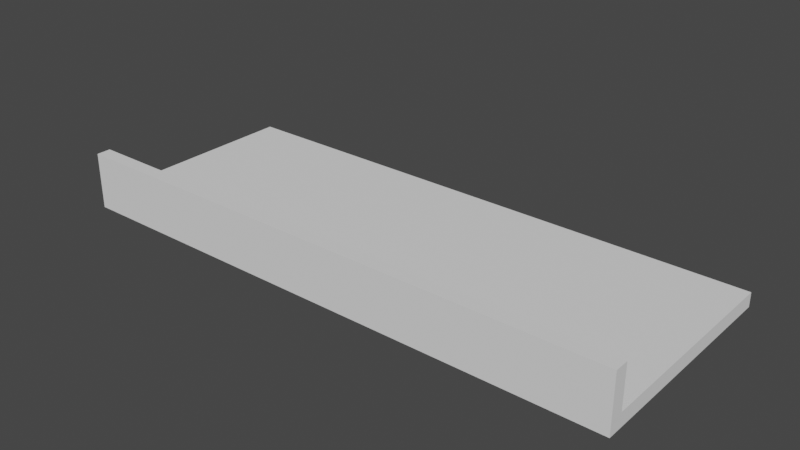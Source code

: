 # Source: HotbarFrame.blend  (saved by Blender 3.5.10; exported with 4.5.12 LTS)
import bpy
from mathutils import Matrix  # noqa: F401  (used for matrix-valued properties, if any)

bpy.ops.wm.read_factory_settings(use_empty=True)
scene = bpy.context.scene
scene.name = 'Scene'

# ---- world
world_world = bpy.data.worlds.new('World'); scene.world = world_world
world_world.use_nodes = True; world_world.node_tree.nodes.clear()
_N = world_world.node_tree.nodes; _L = world_world.node_tree.links
n0 = _N.new('ShaderNodeOutputWorld'); n0.name = 'World Output'; n0.location = (300, 300)
n1 = _N.new('ShaderNodeBackground'); n1.name = 'Background'; n1.location = (10, 300)
n1.inputs[0].default_value = (0.05088, 0.05088, 0.05088, 1.0)
_L.new(n1.outputs[0], n0.inputs[0])
n0.is_active_output = True
world_world.color = (0.05088, 0.05088, 0.05088)
world_world.use_sun_shadow = False
world_world.sun_shadow_jitter_overblur = 0.0

# ---- meshes
me_cube_001 = bpy.data.meshes.new('Cube.001')
me_cube_001.from_pydata([(-0.2, -0.075, -0.005), (-0.2, -0.075, 0.005), (-0.2, 0.075, -0.005), (-0.2, 0.075, 0.005), (0.2, -0.075, -0.005), (0.2, -0.075, 0.005), (0.2, 0.075, -0.005), (0.2, 0.075, 0.005), (-0.2, -0.085, -0.005), (-0.2, -0.085, 0.005), (0.2, -0.085, 0.005), (0.2, -0.085, -0.005), (0.2, -0.075, 0.035), (-0.2, -0.075, 0.035), (0.2, -0.085, 0.035), (-0.2, -0.085, 0.035)], [], [(0, 1, 3, 2), (2, 3, 7, 6), (6, 7, 5, 4), (1, 9, 15, 13), (2, 6, 4, 0), (7, 3, 1, 5), (11, 10, 9, 8), (4, 5, 10, 11), (1, 0, 8, 9), (0, 4, 11, 8), (12, 13, 15, 14), (10, 5, 12, 14), (9, 10, 14, 15), (5, 1, 13, 12)])
_uv = me_cube_001.uv_layers.new(name='UVMap')
_uv.uv.foreach_set('vector', [0.375, 0.0, 0.625, 0.0, 0.625, 0.25, 0.375, 0.25, 0.375, 0.25, 0.625, 0.25, 0.625, 0.5, 0.375, 0.5, 0.375, 0.5, 0.625, 0.5, 0.625, 0.75, 0.375, 0.75, 0.625, 0.0, 0.625, 0.0, 0.625, 0.0, 0.625, 0.0, 0.125, 0.5, 0.375, 0.5, 0.375, 0.75, 0.125, 0.75, 0.625, 0.5, 0.875, 0.5, 0.875, 0.75, 0.625, 0.75, 0.375, 0.75, 0.625, 0.75, 0.625, 1.0, 0.375, 1.0, 0.375, 0.75, 0.625, 0.75, 0.625, 0.75, 0.375, 0.75, 0.625, 0.0, 0.375, 0.0, 0.375, 0.0, 0.625, 0.0, 0.125, 0.75, 0.375, 0.75, 0.375, 0.75, 0.125, 0.75, 0.625, 0.75, 0.875, 0.75, 0.875, 0.75, 0.625, 0.75, 0.625, 0.75, 0.625, 0.75, 0.625, 0.75, 0.625, 0.75, 0.625, 1.0, 0.625, 0.75, 0.625, 0.75, 0.625, 1.0, 0.625, 0.75, 0.875, 0.75, 0.875, 0.75, 0.625, 0.75])
me_cube_001.update()

# ---- objects
ob_cube = bpy.data.objects.new('Cube', me_cube_001)

# ---- transforms, parenting, visibility, modifiers, constraints
ob_cube.location = (0.0, 0.0, 0.0)

# ---- collection membership
scene.collection.objects.link(ob_cube)

# ---- scene / render settings (as saved in the file)
scene.frame_start = 1; scene.frame_end = 250; scene.frame_set(1)
scene.render.engine = 'BLENDER_EEVEE_NEXT'
scene.cycles.sampling_pattern = 'TABULATED_SOBOL'
scene.view_settings.view_transform = 'Filmic'
bpy.context.view_layer.update()

# ---- added for rendering (the .blend has no active camera and no usable light): camera, sun
cam_auto = bpy.data.cameras.new('AutoCamera')
cam_auto.lens = 50.0
cam_auto.sensor_width = 36.0
cam_auto.clip_end = 1000.0
ob_auto_camera = bpy.data.objects.new('AutoCamera', cam_auto)
scene.collection.objects.link(ob_auto_camera)
ob_auto_camera.location = (0.400313, -0.485376, 0.335251)
ob_auto_camera.rotation_euler = (1.09748, -7.21219e-08, 0.694738)
scene.camera = ob_auto_camera
light_auto_sun = bpy.data.lights.new('AutoSun', 'SUN')
light_auto_sun.energy = 3.0
light_auto_sun.angle = 0.0523599
ob_auto_sun = bpy.data.objects.new('AutoSun', light_auto_sun)
scene.collection.objects.link(ob_auto_sun)
ob_auto_sun.rotation_euler = (0.872665, 0.174533, 0.523599)
bpy.context.view_layer.update()
